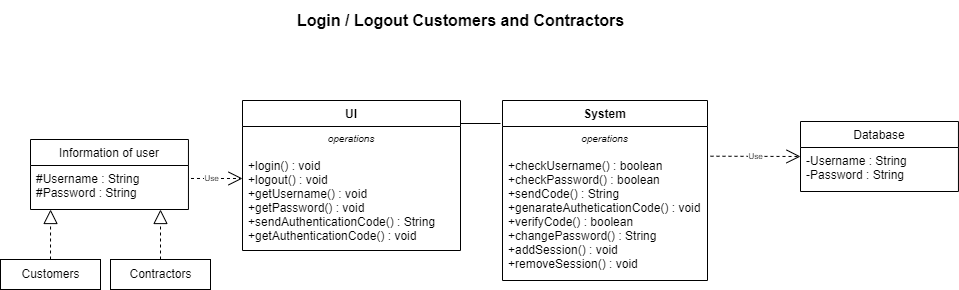

The diagram above was exported from draw.io. Its source (the exported page's mxGraphModel, read from the mxfile embedded in the PNG):
<mxGraphModel dx="1098" dy="828" grid="1" gridSize="10" guides="1" tooltips="1" connect="1" arrows="1" fold="1" page="1" pageScale="1" pageWidth="1169" pageHeight="827" math="0" shadow="0">
  <root>
    <mxCell id="0" />
    <mxCell id="1" parent="0" />
    <mxCell id="ZtkjosuknzRKiMDXvKhh-1" value="Customers" style="html=1;" parent="1" vertex="1">
      <mxGeometry x="78" y="449" width="100" height="30" as="geometry" />
    </mxCell>
    <mxCell id="ZtkjosuknzRKiMDXvKhh-2" value="Contractors" style="html=1;" parent="1" vertex="1">
      <mxGeometry x="188" y="449" width="100" height="30" as="geometry" />
    </mxCell>
    <mxCell id="ZtkjosuknzRKiMDXvKhh-3" value="Information of user" style="swimlane;fontStyle=0;childLayout=stackLayout;horizontal=1;startSize=26;fillColor=none;horizontalStack=0;resizeParent=1;resizeParentMax=0;resizeLast=0;collapsible=1;marginBottom=0;" parent="1" vertex="1">
      <mxGeometry x="108" y="329" width="157.95" height="70" as="geometry" />
    </mxCell>
    <mxCell id="ZtkjosuknzRKiMDXvKhh-4" value="#Username : String&#10;#Password : String " style="text;strokeColor=none;fillColor=none;align=left;verticalAlign=top;spacingLeft=4;spacingRight=4;overflow=hidden;rotatable=0;points=[[0,0.5],[1,0.5]];portConstraint=eastwest;" parent="ZtkjosuknzRKiMDXvKhh-3" vertex="1">
      <mxGeometry y="26" width="157.95" height="44" as="geometry" />
    </mxCell>
    <mxCell id="ZtkjosuknzRKiMDXvKhh-5" value="" style="endArrow=block;dashed=1;endFill=0;endSize=12;html=1;rounded=0;exitX=0.5;exitY=0;exitDx=0;exitDy=0;entryX=0.127;entryY=1.077;entryDx=0;entryDy=0;entryPerimeter=0;" parent="1" source="ZtkjosuknzRKiMDXvKhh-1" edge="1">
      <mxGeometry width="160" relative="1" as="geometry">
        <mxPoint x="388" y="359" as="sourcePoint" />
        <mxPoint x="128.05965000000015" y="399.00199999999995" as="targetPoint" />
      </mxGeometry>
    </mxCell>
    <mxCell id="ZtkjosuknzRKiMDXvKhh-6" value="" style="endArrow=block;dashed=1;endFill=0;endSize=12;html=1;rounded=0;exitX=0.5;exitY=0;exitDx=0;exitDy=0;" parent="1" source="ZtkjosuknzRKiMDXvKhh-2" edge="1">
      <mxGeometry width="160" relative="1" as="geometry">
        <mxPoint x="237.5" y="447" as="sourcePoint" />
        <mxPoint x="238" y="399" as="targetPoint" />
      </mxGeometry>
    </mxCell>
    <mxCell id="ZtkjosuknzRKiMDXvKhh-9" value="" style="line;strokeWidth=1;fillColor=none;align=left;verticalAlign=middle;spacingTop=-1;spacingLeft=3;spacingRight=3;rotatable=0;labelPosition=right;points=[];portConstraint=eastwest;" parent="1" vertex="1">
      <mxGeometry x="538" y="309" width="40" height="8" as="geometry" />
    </mxCell>
    <mxCell id="ZtkjosuknzRKiMDXvKhh-12" value="Use" style="endArrow=open;endSize=12;dashed=1;html=1;rounded=0;fontSize=8;" parent="1" edge="1">
      <mxGeometry width="160" relative="1" as="geometry">
        <mxPoint x="788" y="345.71000000000015" as="sourcePoint" />
        <mxPoint x="878" y="346.0000000000001" as="targetPoint" />
      </mxGeometry>
    </mxCell>
    <mxCell id="ZtkjosuknzRKiMDXvKhh-13" value="&lt;font style=&quot;font-size: 8px&quot;&gt;Use&lt;/font&gt;" style="endArrow=open;endSize=12;dashed=1;html=1;rounded=0;fontSize=9;exitX=1.016;exitY=0.295;exitDx=0;exitDy=0;exitPerimeter=0;" parent="1" source="ZtkjosuknzRKiMDXvKhh-4" edge="1">
      <mxGeometry x="-0.2" width="160" relative="1" as="geometry">
        <mxPoint x="288" y="369" as="sourcePoint" />
        <mxPoint x="320" y="368" as="targetPoint" />
        <mxPoint as="offset" />
      </mxGeometry>
    </mxCell>
    <mxCell id="ZtkjosuknzRKiMDXvKhh-14" value="Database" style="swimlane;fontStyle=0;childLayout=stackLayout;horizontal=1;startSize=26;fillColor=none;horizontalStack=0;resizeParent=1;resizeParentMax=0;resizeLast=0;collapsible=1;marginBottom=0;" parent="1" vertex="1">
      <mxGeometry x="878" y="311" width="157.95" height="70" as="geometry" />
    </mxCell>
    <mxCell id="ZtkjosuknzRKiMDXvKhh-15" value="-Username : String&#10;-Password : String " style="text;strokeColor=none;fillColor=none;align=left;verticalAlign=top;spacingLeft=4;spacingRight=4;overflow=hidden;rotatable=0;points=[[0,0.5],[1,0.5]];portConstraint=eastwest;" parent="ZtkjosuknzRKiMDXvKhh-14" vertex="1">
      <mxGeometry y="26" width="157.95" height="44" as="geometry" />
    </mxCell>
    <mxCell id="ZtkjosuknzRKiMDXvKhh-16" value="&lt;h1&gt;Login / Logout Customers and Contractors&lt;/h1&gt;" style="text;html=1;strokeColor=none;fillColor=none;spacing=5;spacingTop=-20;whiteSpace=wrap;overflow=hidden;rounded=0;fontSize=8;" parent="1" vertex="1">
      <mxGeometry x="370" y="200" width="340" height="40" as="geometry" />
    </mxCell>
    <mxCell id="HJhAOSprDwSlG1EdZyN6-1" value="System" style="swimlane;fontStyle=1;align=center;verticalAlign=top;childLayout=stackLayout;horizontal=1;startSize=26;horizontalStack=0;resizeParent=1;resizeParentMax=0;resizeLast=0;collapsible=1;marginBottom=0;fontSize=12;" parent="1" vertex="1">
      <mxGeometry x="580" y="290" width="205" height="180" as="geometry" />
    </mxCell>
    <mxCell id="HJhAOSprDwSlG1EdZyN6-2" value="operations" style="text;strokeColor=none;fillColor=none;align=center;verticalAlign=top;spacingLeft=4;spacingRight=4;overflow=hidden;rotatable=0;points=[[0,0.5],[1,0.5]];portConstraint=eastwest;fontSize=10;fontStyle=2" parent="HJhAOSprDwSlG1EdZyN6-1" vertex="1">
      <mxGeometry y="26" width="205" height="26" as="geometry" />
    </mxCell>
    <mxCell id="HJhAOSprDwSlG1EdZyN6-3" value="+checkUsername() : boolean&#10;+checkPassword() : boolean&#10;+sendCode() : String&#10;+genarateAutheticationCode() : void&#10;+verifyCode() : boolean&#10;+changePassword() : String&#10;+addSession() : void&#10;+removeSession() : void" style="text;strokeColor=none;fillColor=none;align=left;verticalAlign=top;spacingLeft=4;spacingRight=4;overflow=hidden;rotatable=0;points=[[0,0.5],[1,0.5]];portConstraint=eastwest;fontSize=12;" parent="HJhAOSprDwSlG1EdZyN6-1" vertex="1">
      <mxGeometry y="52" width="205" height="128" as="geometry" />
    </mxCell>
    <mxCell id="hjTCMFuk_jOXlC781Cpc-1" value="UI" style="swimlane;fontStyle=1;align=center;verticalAlign=top;childLayout=stackLayout;horizontal=1;startSize=26;horizontalStack=0;resizeParent=1;resizeParentMax=0;resizeLast=0;collapsible=1;marginBottom=0;fontSize=12;" parent="1" vertex="1">
      <mxGeometry x="320" y="290" width="218" height="150" as="geometry" />
    </mxCell>
    <mxCell id="hjTCMFuk_jOXlC781Cpc-2" value="operations" style="text;strokeColor=none;fillColor=none;align=center;verticalAlign=top;spacingLeft=4;spacingRight=4;overflow=hidden;rotatable=0;points=[[0,0.5],[1,0.5]];portConstraint=eastwest;fontSize=10;fontStyle=2" parent="hjTCMFuk_jOXlC781Cpc-1" vertex="1">
      <mxGeometry y="26" width="218" height="26" as="geometry" />
    </mxCell>
    <mxCell id="hjTCMFuk_jOXlC781Cpc-3" value="+login() : void&#10;+logout() : void&#10;+getUsername() : void&#10;+getPassword() : void &#10;+sendAuthenticationCode() : String&#10;+getAuthenticationCode() : void" style="text;strokeColor=none;fillColor=none;align=left;verticalAlign=top;spacingLeft=4;spacingRight=4;overflow=hidden;rotatable=0;points=[[0,0.5],[1,0.5]];portConstraint=eastwest;fontSize=12;" parent="hjTCMFuk_jOXlC781Cpc-1" vertex="1">
      <mxGeometry y="52" width="218" height="98" as="geometry" />
    </mxCell>
  </root>
</mxGraphModel>